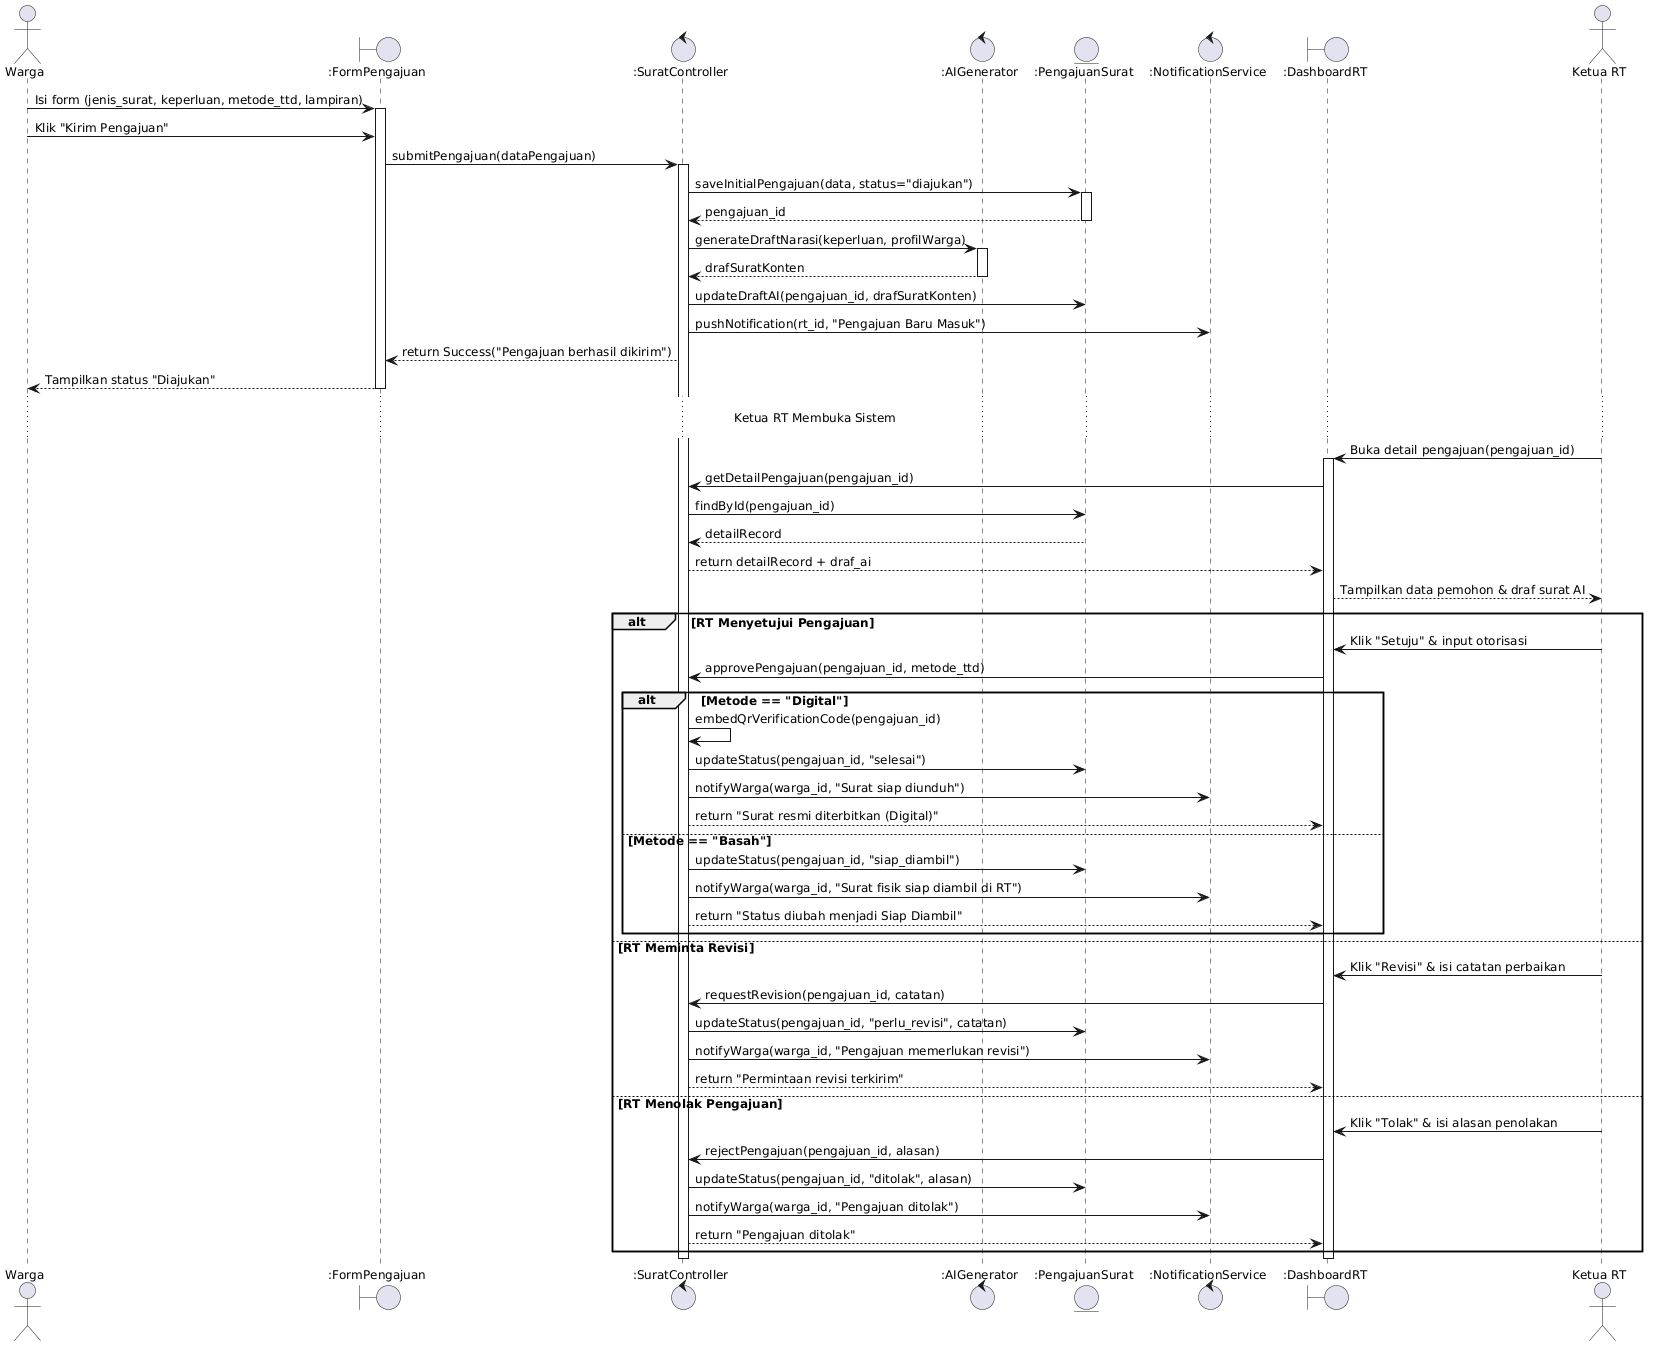

The diagram above was rendered by PlantUML. Its source (embedded in the PNG):
@startuml RTConnect_Sequence_Pengajuan_Surat
skinparam defaultFontName "Segoe UI"
skinparam defaultFontSize 12
skinparam shadowing false

actor "Warga" as Warga
boundary ":FormPengajuan" as UIForm
control ":SuratController" as Ctrl
control ":AIGenerator" as AI
entity ":PengajuanSurat" as EntSurat
control ":NotificationService" as Notif
boundary ":DashboardRT" as UIRT
actor "Ketua RT" as RT

Warga -> UIForm : Isi form (jenis_surat, keperluan, metode_ttd, lampiran)
activate UIForm
Warga -> UIForm : Klik "Kirim Pengajuan"
UIForm -> Ctrl : submitPengajuan(dataPengajuan)
activate Ctrl

Ctrl -> EntSurat : saveInitialPengajuan(data, status="diajukan")
activate EntSurat
EntSurat --> Ctrl : pengajuan_id
deactivate EntSurat

Ctrl -> AI : generateDraftNarasi(keperluan, profilWarga)
activate AI
AI --> Ctrl : drafSuratKonten
deactivate AI

Ctrl -> EntSurat : updateDraftAI(pengajuan_id, drafSuratKonten)
Ctrl -> Notif : pushNotification(rt_id, "Pengajuan Baru Masuk")
Ctrl --> UIForm : return Success("Pengajuan berhasil dikirim")
UIForm --> Warga : Tampilkan status "Diajukan"
deactivate UIForm

... Ketua RT Membuka Sistem ...

RT -> UIRT : Buka detail pengajuan(pengajuan_id)
activate UIRT
UIRT -> Ctrl : getDetailPengajuan(pengajuan_id)
Ctrl -> EntSurat : findById(pengajuan_id)
EntSurat --> Ctrl : detailRecord
Ctrl --> UIRT : return detailRecord + draf_ai
UIRT --> RT : Tampilkan data pemohon & draf surat AI

alt RT Menyetujui Pengajuan
    RT -> UIRT : Klik "Setuju" & input otorisasi
    UIRT -> Ctrl : approvePengajuan(pengajuan_id, metode_ttd)
    
    alt Metode == "Digital"
        Ctrl -> Ctrl : embedQrVerificationCode(pengajuan_id)
        Ctrl -> EntSurat : updateStatus(pengajuan_id, "selesai")
        Ctrl -> Notif : notifyWarga(warga_id, "Surat siap diunduh")
        Ctrl --> UIRT : return "Surat resmi diterbitkan (Digital)"
    else Metode == "Basah"
        Ctrl -> EntSurat : updateStatus(pengajuan_id, "siap_diambil")
        Ctrl -> Notif : notifyWarga(warga_id, "Surat fisik siap diambil di RT")
        Ctrl --> UIRT : return "Status diubah menjadi Siap Diambil"
    end
else RT Meminta Revisi
    RT -> UIRT : Klik "Revisi" & isi catatan perbaikan
    UIRT -> Ctrl : requestRevision(pengajuan_id, catatan)
    Ctrl -> EntSurat : updateStatus(pengajuan_id, "perlu_revisi", catatan)
    Ctrl -> Notif : notifyWarga(warga_id, "Pengajuan memerlukan revisi")
    Ctrl --> UIRT : return "Permintaan revisi terkirim"
else RT Menolak Pengajuan
    RT -> UIRT : Klik "Tolak" & isi alasan penolakan
    UIRT -> Ctrl : rejectPengajuan(pengajuan_id, alasan)
    Ctrl -> EntSurat : updateStatus(pengajuan_id, "ditolak", alasan)
    Ctrl -> Notif : notifyWarga(warga_id, "Pengajuan ditolak")
    Ctrl --> UIRT : return "Pengajuan ditolak"
end

deactivate Ctrl
deactivate UIRT

@enduml